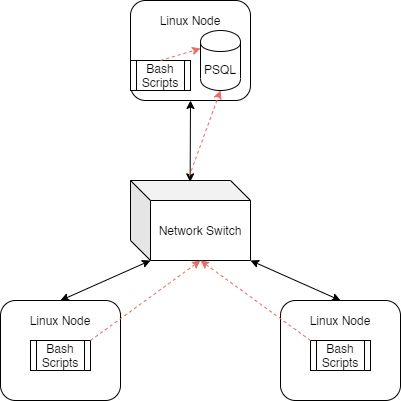

The diagram above was exported from draw.io. Its source (the exported page's mxGraphModel, read from the mxfile embedded in the PNG):
<mxGraphModel dx="1038" dy="556" grid="1" gridSize="10" guides="1" tooltips="1" connect="1" arrows="1" fold="1" page="1" pageScale="1" pageWidth="850" pageHeight="1100" math="0" shadow="0">
  <root>
    <mxCell id="0" />
    <mxCell id="1" parent="0" />
    <mxCell id="2" value="" style="rounded=1;whiteSpace=wrap;html=1;" vertex="1" parent="1">
      <mxGeometry x="380" y="100" width="120" height="100" as="geometry" />
    </mxCell>
    <mxCell id="3" value="Linux Node" style="text;html=1;strokeColor=none;fillColor=none;align=center;verticalAlign=middle;whiteSpace=wrap;rounded=0;" vertex="1" parent="1">
      <mxGeometry x="380" y="110" width="120" height="20" as="geometry" />
    </mxCell>
    <mxCell id="4" value="Network Switch" style="shape=cube;whiteSpace=wrap;html=1;boundedLbl=1;backgroundOutline=1;darkOpacity=0.05;darkOpacity2=0.1;" vertex="1" parent="1">
      <mxGeometry x="380" y="280" width="120" height="80" as="geometry" />
    </mxCell>
    <mxCell id="5" value="" style="rounded=1;whiteSpace=wrap;html=1;" vertex="1" parent="1">
      <mxGeometry x="250" y="400" width="120" height="100" as="geometry" />
    </mxCell>
    <mxCell id="6" value="Linux Node" style="text;html=1;strokeColor=none;fillColor=none;align=center;verticalAlign=middle;whiteSpace=wrap;rounded=0;" vertex="1" parent="1">
      <mxGeometry x="250" y="410" width="120" height="20" as="geometry" />
    </mxCell>
    <mxCell id="7" value="" style="rounded=1;whiteSpace=wrap;html=1;" vertex="1" parent="1">
      <mxGeometry x="530" y="400" width="120" height="100" as="geometry" />
    </mxCell>
    <mxCell id="8" value="Linux Node" style="text;html=1;strokeColor=none;fillColor=none;align=center;verticalAlign=middle;whiteSpace=wrap;rounded=0;" vertex="1" parent="1">
      <mxGeometry x="530" y="410" width="120" height="20" as="geometry" />
    </mxCell>
    <mxCell id="9" value="Bash Scripts" style="shape=process;whiteSpace=wrap;html=1;backgroundOutline=1;" vertex="1" parent="1">
      <mxGeometry x="280" y="440" width="60" height="30" as="geometry" />
    </mxCell>
    <mxCell id="10" value="Bash Scripts" style="shape=process;whiteSpace=wrap;html=1;backgroundOutline=1;" vertex="1" parent="1">
      <mxGeometry x="560" y="440" width="60" height="30" as="geometry" />
    </mxCell>
    <mxCell id="11" value="Bash Scripts" style="shape=process;whiteSpace=wrap;html=1;backgroundOutline=1;" vertex="1" parent="1">
      <mxGeometry x="380" y="160" width="60" height="30" as="geometry" />
    </mxCell>
    <mxCell id="12" value="PSQL" style="shape=cylinder;whiteSpace=wrap;html=1;boundedLbl=1;backgroundOutline=1;" vertex="1" parent="1">
      <mxGeometry x="450" y="130" width="40" height="60" as="geometry" />
    </mxCell>
    <mxCell id="13" value="" style="endArrow=classic;startArrow=classic;html=1;exitX=0.5;exitY=0;exitDx=0;exitDy=0;entryX=0;entryY=0;entryDx=20;entryDy=80;entryPerimeter=0;" edge="1" source="5" target="4" parent="1">
      <mxGeometry width="50" height="50" relative="1" as="geometry">
        <mxPoint x="270" y="380" as="sourcePoint" />
        <mxPoint x="320" y="330" as="targetPoint" />
      </mxGeometry>
    </mxCell>
    <mxCell id="14" value="" style="endArrow=classic;startArrow=classic;html=1;entryX=1;entryY=1;entryDx=0;entryDy=0;entryPerimeter=0;exitX=0.5;exitY=0;exitDx=0;exitDy=0;" edge="1" source="7" target="4" parent="1">
      <mxGeometry width="50" height="50" relative="1" as="geometry">
        <mxPoint x="560" y="430" as="sourcePoint" />
        <mxPoint x="610" y="380" as="targetPoint" />
      </mxGeometry>
    </mxCell>
    <mxCell id="15" value="" style="endArrow=classic;startArrow=classic;html=1;entryX=0.5;entryY=1;entryDx=0;entryDy=0;exitX=0.497;exitY=0.017;exitDx=0;exitDy=0;exitPerimeter=0;" edge="1" source="4" target="2" parent="1">
      <mxGeometry width="50" height="50" relative="1" as="geometry">
        <mxPoint x="330" y="270" as="sourcePoint" />
        <mxPoint x="380" y="220" as="targetPoint" />
      </mxGeometry>
    </mxCell>
    <mxCell id="16" value="" style="endArrow=classic;html=1;exitX=1;exitY=0;exitDx=0;exitDy=0;entryX=0;entryY=0;entryDx=70;entryDy=80;entryPerimeter=0;dashed=1;strokeColor=#EA6B66;" edge="1" source="9" target="4" parent="1">
      <mxGeometry width="50" height="50" relative="1" as="geometry">
        <mxPoint x="420" y="510" as="sourcePoint" />
        <mxPoint x="470" y="460" as="targetPoint" />
      </mxGeometry>
    </mxCell>
    <mxCell id="17" value="" style="endArrow=classic;html=1;dashed=1;exitX=0;exitY=0;exitDx=0;exitDy=0;entryX=0;entryY=0;entryDx=70;entryDy=80;entryPerimeter=0;strokeColor=#EA6B66;" edge="1" source="10" target="4" parent="1">
      <mxGeometry width="50" height="50" relative="1" as="geometry">
        <mxPoint x="440" y="510" as="sourcePoint" />
        <mxPoint x="490" y="460" as="targetPoint" />
      </mxGeometry>
    </mxCell>
    <mxCell id="18" value="" style="endArrow=classic;html=1;dashed=1;exitX=0.49;exitY=-0.053;exitDx=0;exitDy=0;exitPerimeter=0;entryX=0.5;entryY=1;entryDx=0;entryDy=0;strokeColor=#EA6B66;" edge="1" source="4" target="12" parent="1">
      <mxGeometry width="50" height="50" relative="1" as="geometry">
        <mxPoint x="560" y="290" as="sourcePoint" />
        <mxPoint x="610" y="240" as="targetPoint" />
      </mxGeometry>
    </mxCell>
    <mxCell id="19" value="" style="endArrow=classic;html=1;dashed=1;exitX=0.5;exitY=0;exitDx=0;exitDy=0;entryX=0;entryY=0.3;entryDx=0;entryDy=0;strokeColor=#EA6B66;" edge="1" source="11" target="12" parent="1">
      <mxGeometry width="50" height="50" relative="1" as="geometry">
        <mxPoint x="260" y="410" as="sourcePoint" />
        <mxPoint x="310" y="360" as="targetPoint" />
      </mxGeometry>
    </mxCell>
  </root>
</mxGraphModel>